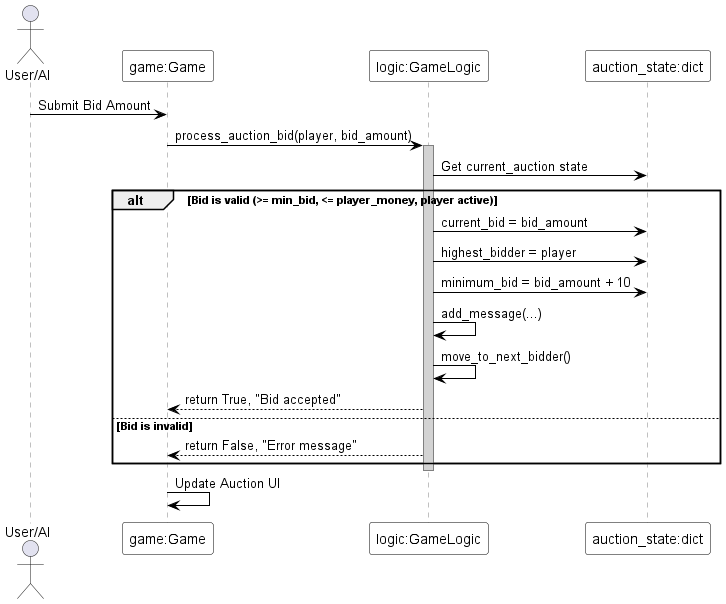

The diagram above was rendered by PlantUML. Its source (embedded in the PNG):
@startuml
skinparam sequence {
  ParticipantBackgroundColor white
  ParticipantBorderColor black
  ArrowColor black
  LifeLineBorderColor gray
  LifeLineBackgroundColor lightgray
}

actor "User/AI" as User
participant "game:Game" as GameUI
participant "logic:GameLogic" as Logic
participant "auction_state:dict" as Auction

User -> GameUI : Submit Bid Amount
GameUI -> Logic : process_auction_bid(player, bid_amount)
activate Logic
Logic -> Auction : Get current_auction state
alt Bid is valid (>= min_bid, <= player_money, player active)
  Logic -> Auction : current_bid = bid_amount
  Logic -> Auction : highest_bidder = player
  Logic -> Auction : minimum_bid = bid_amount + 10
  Logic -> Logic : add_message(...)
  Logic -> Logic : move_to_next_bidder()
  Logic --> GameUI : return True, "Bid accepted"
else Bid is invalid
  Logic --> GameUI : return False, "Error message"
end
deactivate Logic
GameUI -> GameUI : Update Auction UI
@enduml